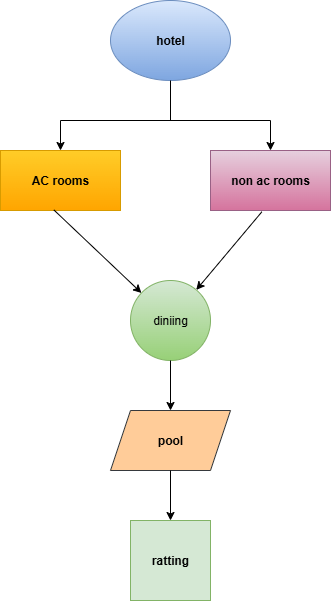

The diagram above was exported from draw.io. Its source (the exported page's mxGraphModel, read from the mxfile embedded in the PNG):
<mxGraphModel dx="786" dy="497" grid="1" gridSize="10" guides="1" tooltips="1" connect="1" arrows="1" fold="1" page="1" pageScale="1" pageWidth="583" pageHeight="827" math="0" shadow="0">
  <root>
    <mxCell id="0" />
    <mxCell id="1" parent="0" />
    <mxCell id="PkDX5oK02IuBwRf0fXSv-1" value="&lt;b&gt;hotel&lt;/b&gt;" style="ellipse;whiteSpace=wrap;html=1;fillColor=#dae8fc;strokeColor=#6c8ebf;gradientColor=#7ea6e0;" vertex="1" parent="1">
      <mxGeometry x="200" y="10" width="120" height="80" as="geometry" />
    </mxCell>
    <mxCell id="PkDX5oK02IuBwRf0fXSv-2" value="&lt;b&gt;AC rooms&lt;/b&gt;" style="rounded=0;whiteSpace=wrap;html=1;fillColor=#ffcd28;gradientColor=#ffa500;strokeColor=#d79b00;" vertex="1" parent="1">
      <mxGeometry x="90" y="160" width="120" height="60" as="geometry" />
    </mxCell>
    <mxCell id="PkDX5oK02IuBwRf0fXSv-3" value="&lt;b&gt;non ac rooms&lt;/b&gt;" style="rounded=0;whiteSpace=wrap;html=1;fillColor=#e6d0de;gradientColor=#d5739d;strokeColor=#996185;" vertex="1" parent="1">
      <mxGeometry x="300" y="160" width="120" height="60" as="geometry" />
    </mxCell>
    <mxCell id="PkDX5oK02IuBwRf0fXSv-4" value="" style="endArrow=none;html=1;rounded=0;" edge="1" parent="1">
      <mxGeometry width="50" height="50" relative="1" as="geometry">
        <mxPoint x="150" y="130" as="sourcePoint" />
        <mxPoint x="360" y="130" as="targetPoint" />
      </mxGeometry>
    </mxCell>
    <mxCell id="PkDX5oK02IuBwRf0fXSv-5" value="" style="endArrow=none;html=1;rounded=0;entryX=0.5;entryY=1;entryDx=0;entryDy=0;" edge="1" parent="1" target="PkDX5oK02IuBwRf0fXSv-1">
      <mxGeometry width="50" height="50" relative="1" as="geometry">
        <mxPoint x="260" y="130" as="sourcePoint" />
        <mxPoint x="280" y="150" as="targetPoint" />
      </mxGeometry>
    </mxCell>
    <mxCell id="PkDX5oK02IuBwRf0fXSv-6" value="" style="endArrow=classic;html=1;rounded=0;entryX=0.5;entryY=0;entryDx=0;entryDy=0;" edge="1" parent="1" target="PkDX5oK02IuBwRf0fXSv-3">
      <mxGeometry width="50" height="50" relative="1" as="geometry">
        <mxPoint x="360" y="130" as="sourcePoint" />
        <mxPoint x="420" y="80" as="targetPoint" />
      </mxGeometry>
    </mxCell>
    <mxCell id="PkDX5oK02IuBwRf0fXSv-7" value="" style="endArrow=classic;html=1;rounded=0;entryX=0.5;entryY=0;entryDx=0;entryDy=0;" edge="1" parent="1" target="PkDX5oK02IuBwRf0fXSv-2">
      <mxGeometry width="50" height="50" relative="1" as="geometry">
        <mxPoint x="150" y="130" as="sourcePoint" />
        <mxPoint x="290" y="200" as="targetPoint" />
      </mxGeometry>
    </mxCell>
    <mxCell id="PkDX5oK02IuBwRf0fXSv-8" value="diniing" style="ellipse;whiteSpace=wrap;html=1;aspect=fixed;fillColor=#d5e8d4;gradientColor=#97d077;strokeColor=#82b366;" vertex="1" parent="1">
      <mxGeometry x="220" y="290" width="80" height="80" as="geometry" />
    </mxCell>
    <mxCell id="PkDX5oK02IuBwRf0fXSv-9" value="" style="endArrow=classic;html=1;rounded=0;exitX=0.428;exitY=1.022;exitDx=0;exitDy=0;exitPerimeter=0;" edge="1" parent="1" source="PkDX5oK02IuBwRf0fXSv-3" target="PkDX5oK02IuBwRf0fXSv-8">
      <mxGeometry width="50" height="50" relative="1" as="geometry">
        <mxPoint x="330" y="320" as="sourcePoint" />
        <mxPoint x="380" y="270" as="targetPoint" />
      </mxGeometry>
    </mxCell>
    <mxCell id="PkDX5oK02IuBwRf0fXSv-10" value="" style="endArrow=classic;html=1;rounded=0;exitX=0.444;exitY=0.989;exitDx=0;exitDy=0;exitPerimeter=0;" edge="1" parent="1" source="PkDX5oK02IuBwRf0fXSv-2" target="PkDX5oK02IuBwRf0fXSv-8">
      <mxGeometry width="50" height="50" relative="1" as="geometry">
        <mxPoint x="100" y="310" as="sourcePoint" />
        <mxPoint x="150" y="260" as="targetPoint" />
      </mxGeometry>
    </mxCell>
    <mxCell id="PkDX5oK02IuBwRf0fXSv-11" value="&lt;b&gt;pool&lt;/b&gt;" style="shape=parallelogram;perimeter=parallelogramPerimeter;whiteSpace=wrap;html=1;fixedSize=1;fillColor=#ffcc99;strokeColor=#36393d;" vertex="1" parent="1">
      <mxGeometry x="200" y="420" width="120" height="60" as="geometry" />
    </mxCell>
    <mxCell id="PkDX5oK02IuBwRf0fXSv-12" value="&lt;b&gt;ratting&lt;/b&gt;" style="whiteSpace=wrap;html=1;aspect=fixed;fillColor=#d5e8d4;strokeColor=#82b366;" vertex="1" parent="1">
      <mxGeometry x="220" y="530" width="80" height="80" as="geometry" />
    </mxCell>
    <mxCell id="PkDX5oK02IuBwRf0fXSv-13" value="" style="endArrow=classic;html=1;rounded=0;entryX=0.5;entryY=0;entryDx=0;entryDy=0;exitX=0.5;exitY=1;exitDx=0;exitDy=0;" edge="1" parent="1" source="PkDX5oK02IuBwRf0fXSv-8" target="PkDX5oK02IuBwRf0fXSv-11">
      <mxGeometry width="50" height="50" relative="1" as="geometry">
        <mxPoint x="220" y="430" as="sourcePoint" />
        <mxPoint x="270" y="380" as="targetPoint" />
      </mxGeometry>
    </mxCell>
    <mxCell id="PkDX5oK02IuBwRf0fXSv-15" value="" style="endArrow=classic;html=1;rounded=0;entryX=0.5;entryY=0;entryDx=0;entryDy=0;exitX=0.5;exitY=1;exitDx=0;exitDy=0;" edge="1" parent="1" source="PkDX5oK02IuBwRf0fXSv-11" target="PkDX5oK02IuBwRf0fXSv-12">
      <mxGeometry width="50" height="50" relative="1" as="geometry">
        <mxPoint x="170" y="530" as="sourcePoint" />
        <mxPoint x="220" y="480" as="targetPoint" />
      </mxGeometry>
    </mxCell>
  </root>
</mxGraphModel>